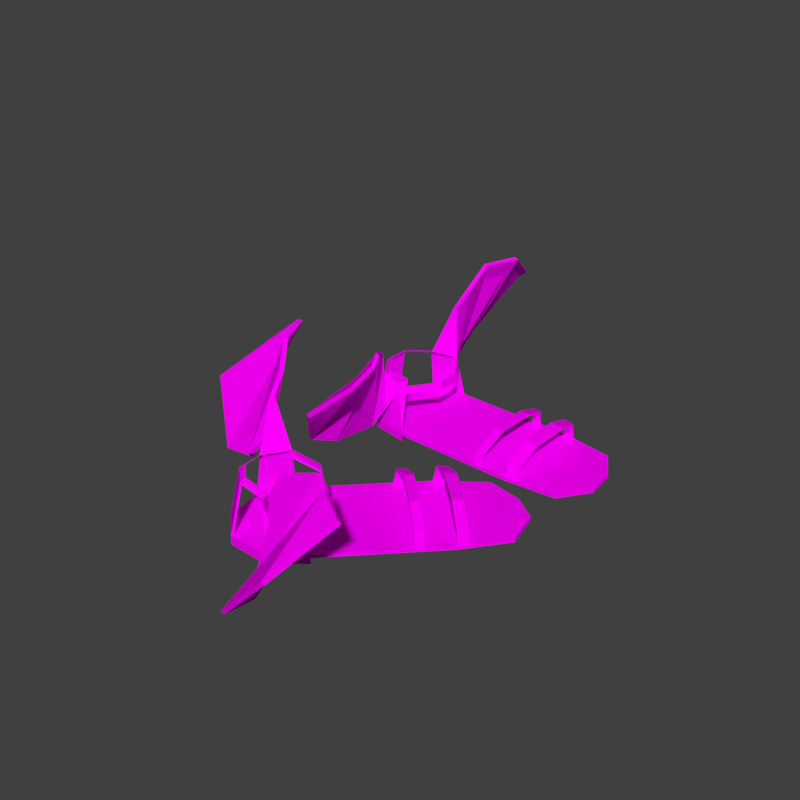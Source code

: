 # Source: Flying_Boots.blend  (saved by Blender 2.79.0; exported with 4.5.12 LTS)
import bpy
from mathutils import Matrix  # noqa: F401  (used for matrix-valued properties, if any)

bpy.ops.wm.read_factory_settings(use_empty=True)
scene = bpy.context.scene
scene.name = 'Scene'

# ---- collections
col_collection_1 = bpy.data.collections.new('Collection 1'); scene.collection.children.link(col_collection_1)

# ---- images (referenced by path relative to the original .blend; pixels are not part of the script)
import os
ASSET_DIR = os.environ.get("B2B_ASSET_DIR", "")  # directory of the original .blend (textures are referenced by path, not embedded)
HERE = os.path.dirname(os.path.abspath(__file__))  # packed textures are extracted next to this script under _unpacked/

def load_image(name, relpath, width, height, colorspace="sRGB"):
    """Load a texture the original file referenced (path relative to the .blend, or extracted next to this script)."""
    p = next((c for c in (os.path.join(HERE, relpath), os.path.join(ASSET_DIR, relpath)) if relpath and os.path.exists(c)), "")
    if p:
        img = bpy.data.images.load(p, check_existing=True)
        img.name = name
    else:  # same state as the original file: an image datablock whose file is absent (Cycles renders it pink)
        img = bpy.data.images.new(name, width, height)
        img.source = "FILE"
        img.filepath = "//" + (relpath or name)
    img.colorspace_settings.name = colorspace
    return img
img_colors_png = load_image('colors.png', 'colors.png', 1024, 1024, 'sRGB')

# ---- materials (node trees are filled in below, after node groups)
mat_material_002 = bpy.data.materials.new('Material.002')
mat_material_002.alpha_threshold = 0.0
mat_material_002.roughness = 0.5

# ---- material node trees
mat_material_002.use_nodes = True; mat_material_002.node_tree.nodes.clear()
_N = mat_material_002.node_tree.nodes; _L = mat_material_002.node_tree.links
n0 = _N.new('ShaderNodeOutputMaterial'); n0.name = 'Material Output'; n0.location = (300, 300)
n1 = _N.new('ShaderNodeBsdfDiffuse'); n1.name = 'Diffuse BSDF'; n1.location = (10, 300)
n2 = _N.new('ShaderNodeTexImage'); n2.name = 'Image Texture'; n2.location = (-161, 315)
n2.width = 140
n2.image = img_colors_png
_L.new(n1.outputs[0], n0.inputs[0])
_L.new(n2.outputs[0], n1.inputs[0])
n0.is_active_output = True

# ---- world
world_world = bpy.data.worlds.new('World'); scene.world = world_world
world_world.color = (0.05088, 0.05088, 0.05088)
world_world.use_sun_shadow = False
world_world.sun_shadow_jitter_overblur = 0.0
world_world.cycles.sampling_method = 'MANUAL'

# ---- meshes
me_plane = bpy.data.meshes.new('Plane')
me_plane.from_pydata([(-0.7815, -1.0, 0.0), (1.0, -1.0, -0.1367), (-0.8111, 1.0, 0.0), (1.0, 1.0, -0.1367), (-1.0, 0.3333, 0.0), (-1.0, -0.3333, 0.0), (1.182, -0.3333, -0.1367), (1.153, 0.3333, -0.1367), (-0.4615, -1.15, 0.0), (0.5652, -1.15, -0.08605), (0.5481, 1.15, -0.08605), (-0.4955, 1.15, 0.0), (0.6487, -0.3834, -0.08605), (-0.6086, -0.3834, 0.0), (0.6161, 0.3834, -0.08605), (-0.6248, 0.3834, 0.0), (-0.7815, -1.0, 0.06997), (1.0, -1.0, -0.06671), (-0.8111, 1.0, 0.06997), (1.0, 1.0, -0.06671), (-1.0, 0.3333, 0.06997), (-1.0, -0.3333, 0.06997), (1.182, -0.3333, -0.06671), (1.153, 0.3333, -0.06671), (-0.4615, -1.15, 0.06997), (0.5652, -1.15, -0.01608), (0.5481, 1.15, -0.01608), (-0.4955, 1.15, 0.06997), (0.6487, -0.3834, -0.01608), (-0.6086, -0.3834, 0.06997), (0.6161, 0.3834, -0.01608), (-0.6248, 0.3834, 0.06997), (-1.0, -0.3333, -0.1294), (-0.7815, -1.0, -0.1294), (-0.4955, 1.15, -0.1294), (-0.8111, 1.0, -0.1294), (-1.0, 0.3333, -0.1294), (-0.6086, -0.3834, -0.1294), (-0.6248, 0.3834, -0.1294), (-0.4615, -1.15, -0.1294), (-0.7936, 1.008, 0.0), (-0.7638, -1.008, 0.0), (-0.7936, 1.008, 0.06997), (-0.9783, -0.3361, 0.06997), (-0.9792, 0.3361, 0.06997), (-0.7638, -1.008, 0.06997), (-0.7936, 1.008, -0.1294), (-0.9783, -0.3361, -0.1294), (-0.9792, 0.3361, -0.1294), (-0.7638, -1.008, -0.1294), (-0.9129, 0.273, 1.125), (-0.9129, -0.273, 1.125), (-0.8951, -0.2753, 1.125), (-0.8958, 0.2753, 1.125), (-0.4488, -1.15, -0.001067), (-0.4826, 1.15, -0.001067), (-0.593, -0.3834, -0.001067), (-0.6095, 0.3834, -0.001067), (-0.4488, -1.15, 0.06891), (-0.4826, 1.15, 0.06891), (-0.593, -0.3834, 0.06891), (-0.6095, 0.3834, 0.06891), (-0.7978, -0.9505, 0.0), (1.013, -0.9505, -0.1367), (-0.4724, -1.093, 0.0), (0.5714, -1.093, -0.08605), (-0.7978, -0.9505, 0.06997), (1.013, -0.9505, -0.06671), (-0.4724, -1.093, 0.06997), (0.5714, -1.093, -0.01608), (-0.7978, -0.9505, -0.1294), (-0.4724, -1.093, -0.1294), (-0.7797, -0.9584, -0.1294), (-0.7797, -0.9584, 0.06997), (-0.4595, -1.093, 0.06891), (-0.4595, -1.093, -0.001067), (1.004, 0.9807, -0.1367), (-0.8165, 0.9807, 0.0), (-0.4993, 1.128, 0.0), (0.5501, 1.128, -0.08605), (1.004, 0.9807, -0.06671), (-0.8165, 0.9807, 0.06997), (-0.4993, 1.128, 0.06997), (0.5501, 1.128, -0.01608), (-0.8165, 0.9807, -0.1294), (-0.4993, 1.128, -0.1294), (-0.7989, 0.9889, -0.1294), (-0.7989, 0.9889, 0.06997), (-0.4863, 1.128, 0.06891), (-0.4863, 1.128, -0.001067), (-0.5627, -0.9603, 1.094), (-0.5225, 0.9264, 1.039), (-0.7621, 0.8123, 1.039), (-0.7638, -0.7942, 1.058), (-0.5039, -0.8775, 1.039), (-0.7428, -0.769, 1.039), (-0.5255, 0.9086, 1.039), (-0.7604, 0.7967, 1.039), (-0.8803, 0.2321, 1.194), (-0.8803, -0.2189, 1.194), (-0.8656, -0.2208, 1.194), (-0.8662, 0.234, 1.194), (-0.736, -0.6618, 1.123), (-0.5352, -0.756, 1.123), (-0.5603, 0.7571, 1.123), (-0.5578, 0.7718, 1.123), (-0.7558, 0.6776, 1.123), (-0.7544, 0.6647, 1.123), (-0.5425, -0.7182, 1.123), (-0.7398, -0.6286, 1.123), (-0.765, -0.8033, 0.9073), (-0.7482, -0.7971, 0.8957), (-0.4992, -0.9095, 0.8957), (-0.5609, -0.9728, 0.9115), (-0.7681, 0.8353, 0.845), (-0.7684, 0.8517, 0.845), (-0.5171, 0.9713, 0.845), (-0.5202, 0.9526, 0.845), (-0.4959, -0.9016, 1.039), (-0.5181, 0.9338, 1.039), (-0.4911, -0.9345, 0.8984), (-0.5127, 0.9791, 0.8487), (-0.3271, -0.2888, 0.8788), (-0.3341, 0.3319, 0.8619), (-0.332, -0.2821, 1.039), (-0.3392, 0.3132, 1.039), (-0.3192, -0.2967, 0.8818), (-0.3264, 0.3412, 0.8652), (-0.3242, -0.2898, 1.039), (-0.3316, 0.322, 1.039), (0.661, -1.117, -0.09722), (0.6478, 1.117, -0.09722), (0.7662, -0.3724, -0.09722), (0.7346, 0.3724, -0.09722), (0.661, -1.117, -0.02724), (0.6478, 1.117, -0.02724), (0.7662, -0.3724, -0.02724), (0.7346, 0.3724, -0.02724), (0.6689, -1.062, -0.02724), (0.6689, -1.062, -0.09722), (0.6503, 1.096, -0.02724), (0.6503, 1.096, -0.09722), (0.338, -1.15, -0.06701), (0.338, -1.15, 0.002961), (0.3172, 1.15, -0.06701), (0.3705, -0.3834, -0.06701), (0.3415, 0.3834, -0.06701), (0.3172, 1.15, 0.002961), (0.3705, -0.3834, 0.002961), (0.3415, 0.3834, 0.002961), (0.3404, -1.093, 0.002961), (0.3404, -1.093, -0.06701), (0.3179, 1.128, 0.002961), (0.3179, 1.128, -0.06701), (0.2404, 1.15, -0.06068), (0.2779, -0.3834, -0.06068), (0.2502, 0.3834, -0.06068), (0.2404, 1.15, 0.009297), (0.2779, -0.3834, 0.009297), (0.2502, 0.3834, 0.009297), (0.2636, -1.093, 0.009297), (0.2407, 1.128, 0.009297), (0.2624, -1.15, -0.06068), (0.2624, -1.15, 0.009297), (0.2636, -1.093, -0.06068), (0.2407, 1.128, -0.06068), (0.5692, -1.058, 0.2579), (0.5754, -1.005, 0.2376), (0.6729, -0.9796, 0.2159), (0.6651, -1.031, 0.2357), (0.2665, -1.049, 0.2816), (0.3421, -1.051, 0.2757), (0.3445, -0.9982, 0.2553), (0.2676, -0.9959, 0.2613), (0.5735, -0.4436, 0.5372), (0.5797, -0.4124, 0.4897), (0.6772, -0.4044, 0.4572), (0.6694, -0.4348, 0.5034), (0.2708, -0.4224, 0.5512), (0.3463, -0.4277, 0.5477), (0.3488, -0.3965, 0.5001), (0.2719, -0.3912, 0.5036), (0.5858, 0.4289, 0.5912), (0.592, 0.4307, 0.5343), (0.6895, 0.4205, 0.5024), (0.6817, 0.4188, 0.5577), (0.2831, 0.4543, 0.5919), (0.3587, 0.448, 0.5917), (0.3611, 0.4497, 0.5348), (0.2842, 0.456, 0.535), (0.5674, 1.004, 0.4097), (0.5736, 0.9686, 0.3652), (0.6711, 0.9402, 0.3475), (0.6633, 0.9746, 0.3908), (0.2594, 1.024, 0.3939), (0.335, 1.019, 0.3979), (0.3374, 0.9835, 0.3533), (0.2605, 0.9884, 0.3494), (-0.8912, -2.093, -0.04355), (-0.384, -2.093, 2.26), (-0.4166, -2.093, 2.301), (-0.8592, -2.093, -0.08651), (-0.7479, -1.38, 0.1223), (-0.7135, -1.38, 0.09371), (-0.5891, -1.38, 1.91), (-0.6255, -1.38, 1.923), (-0.6362, -1.166, 0.4936), (-0.7253, -1.166, 1.394), (-0.6724, -1.166, 0.4828), (-0.6891, -1.166, 1.399), (-0.3022, -3.096, 1.953), (-0.783, -3.096, 0.93), (-0.3253, -3.096, 2.024), (-0.8062, -3.096, 1.001), (-0.3825, -2.346, 2.129), (-1.052, -2.346, -0.1268), (-0.3544, -2.346, 2.07), (-1.08, -2.346, -0.06835), (-0.8026, 1.879, 0.4078), (-0.5278, 1.879, 2.957), (-0.4935, 1.879, 2.927), (-0.8372, 1.879, 0.4351), (-0.8062, 1.435, 0.7279), (-0.8415, 1.435, 0.7488), (-0.5815, 1.435, 2.469), (-0.5477, 1.435, 2.432), (-0.713, 1.253, 1.137), (-0.6239, 1.253, 2.038), (-0.6768, 1.253, 1.127), (-0.6601, 1.253, 2.043), (-0.5241, 3.493, 2.392), (-1.032, 3.493, 1.459), (-0.503, 3.493, 2.316), (-1.011, 3.493, 1.384), (-0.3695, 2.579, 2.955), (-1.008, 2.579, 0.2603), (-0.401, 2.579, 3.001), (-0.9763, 2.579, 0.2147), (-0.09003, -6.133, 3.623e-06), (1.098, -2.736, -0.1367), (-0.6923, -4.855, 3.623e-06), (0.5153, -1.402, -0.1367), (-0.6241, -5.66, 3.623e-06), (-0.4299, -6.105, 3.623e-06), (1.025, -1.945, -0.1367), (0.8118, -1.554, -0.1367), (0.1671, -5.623, 3.623e-06), (0.8517, -3.665, -0.08605), (0.1702, -2.164, -0.08605), (-0.5257, -4.154, 3.623e-06), (0.684, -2.994, -0.08605), (-0.1543, -5.392, 3.623e-06), (0.4389, -2.545, -0.08605), (-0.3885, -4.911, 3.623e-06), (-0.09003, -6.133, 0.06998), (1.098, -2.736, -0.06671), (-0.6923, -4.855, 0.06998), (0.5153, -1.402, -0.06671), (-0.6241, -5.66, 0.06998), (-0.4299, -6.105, 0.06998), (1.025, -1.945, -0.06671), (0.8118, -1.554, -0.06671), (0.1671, -5.623, 0.06998), (0.8517, -3.665, -0.01607), (0.1702, -2.164, -0.01607), (-0.5257, -4.154, 0.06998), (0.684, -2.994, -0.01607), (-0.1543, -5.392, 0.06998), (0.4389, -2.545, -0.01607), (-0.3885, -4.911, 0.06998), (-0.4299, -6.105, -0.1294), (-0.09003, -6.133, -0.1294), (-0.5257, -4.154, -0.1294), (-0.6923, -4.855, -0.1294), (-0.6241, -5.66, -0.1294), (-0.1543, -5.392, -0.1294), (-0.3885, -4.911, -0.1294), (0.1671, -5.623, -0.1294), (-0.683, -4.816, 3.623e-06), (-0.07575, -6.104, 3.623e-06), (-0.683, -4.816, 0.06998), (-0.4146, -6.065, 0.06998), (-0.611, -5.619, 0.06998), (-0.07575, -6.104, 0.06998), (-0.683, -4.816, -0.1294), (-0.4146, -6.065, -0.1294), (-0.611, -5.619, -0.1294), (-0.07575, -6.104, -0.1294), (-0.5484, -5.534, 1.125), (-0.3894, -5.898, 1.125), (-0.3768, -5.866, 1.125), (-0.5377, -5.5, 1.125), (0.1756, -5.598, -0.001063), (-0.517, -4.129, -0.001063), (-0.1439, -5.362, -0.001063), (-0.3783, -4.882, -0.001063), (0.1756, -5.598, 0.06891), (-0.517, -4.129, 0.06891), (-0.1439, -5.362, 0.06891), (-0.3783, -4.882, 0.06891), (-0.1153, -6.131, 3.623e-06), (1.092, -2.677, -0.1367), (0.1433, -5.605, 3.623e-06), (0.8392, -3.615, -0.08605), (-0.1153, -6.131, 0.06998), (1.092, -2.677, -0.06671), (0.1433, -5.605, 0.06998), (0.8392, -3.615, -0.01607), (-0.1153, -6.131, -0.1294), (0.1433, -5.605, -0.1294), (-0.1009, -6.101, -0.1294), (-0.1009, -6.101, 0.06998), (0.1519, -5.581, 0.06891), (0.1519, -5.581, -0.001063), (0.5239, -1.407, -0.1367), (-0.6903, -4.879, 3.623e-06), (-0.5217, -4.176, 3.623e-06), (0.178, -2.175, -0.08605), (0.5239, -1.407, -0.06671), (-0.6903, -4.879, 0.06998), (-0.5217, -4.176, 0.06998), (0.178, -2.175, -0.01607), (-0.6903, -4.879, -0.1294), (-0.5217, -4.176, -0.1294), (-0.681, -4.84, -0.1294), (-0.681, -4.84, 0.06998), (-0.513, -4.151, 0.06891), (-0.513, -4.151, -0.001063), (0.04429, -5.689, 1.094), (-0.4784, -4.354, 1.039), (-0.605, -4.887, 1.039), (-0.1381, -5.962, 1.058), (0.05942, -5.522, 1.039), (-0.1315, -5.905, 1.039), (-0.4752, -4.372, 1.039), (-0.5993, -4.894, 1.039), (-0.5148, -5.499, 1.194), (-0.3834, -5.8, 1.194), (-0.3731, -5.773, 1.194), (-0.5059, -5.471, 1.194), (-0.1582, -5.82, 1.123), (0.003141, -5.5, 1.123), (-0.4543, -4.539, 1.123), (-0.457, -4.525, 1.123), (-0.5615, -4.965, 1.123), (-0.5568, -4.971, 1.123), (-0.01271, -5.489, 1.123), (-0.1704, -5.805, 1.123), (-0.1363, -5.97, 0.9074), (-0.1269, -5.934, 0.8957), (0.07185, -5.534, 0.8957), (0.04919, -5.694, 0.9115), (-0.6157, -4.883, 0.845), (-0.6206, -4.873, 0.845), (-0.4879, -4.314, 0.845), (-0.4846, -4.332, 0.845), (0.07176, -5.522, 1.039), (-0.4777, -4.341, 1.039), (0.08454, -5.535, 0.8984), (-0.4873, -4.301, 0.8487), (0.005814, -4.792, 0.8788), (-0.1797, -4.391, 0.8619), (0.0006289, -4.797, 1.039), (-0.1776, -4.414, 1.039), (0.01337, -4.782, 0.8818), (-0.1772, -4.371, 0.8652), (0.008046, -4.787, 1.039), (-0.1751, -4.393, 1.039), (0.906, -3.46, -0.09721), (0.2463, -1.996, -0.09721), (0.7591, -2.763, -0.09721), (0.5211, -2.327, -0.09721), (0.906, -3.46, -0.02724), (0.2463, -1.996, -0.02724), (0.7591, -2.763, -0.02724), (0.5211, -2.327, -0.02724), (0.8951, -3.408, -0.02724), (0.8951, -3.408, -0.09721), (0.2543, -2.005, -0.02724), (0.2543, -2.005, -0.09721), (0.7002, -4.098, -0.06701), (0.7002, -4.098, 0.002965), (0.01626, -2.604, -0.06701), (0.4985, -3.525, -0.06701), (0.2558, -3.069, -0.06701), (0.01626, -2.604, 0.002965), (0.4985, -3.525, 0.002965), (0.2558, -3.069, 0.002965), (0.6852, -4.056, 0.002965), (0.6852, -4.056, -0.06701), (0.02319, -2.617, 0.002965), (0.02319, -2.617, -0.06701), (-0.03498, -2.75, -0.06067), (0.4368, -3.701, -0.06067), (0.1949, -3.243, -0.06067), (-0.03498, -2.75, 0.009301), (0.4368, -3.701, 0.009301), (0.1949, -3.243, 0.009301), (0.634, -4.202, 0.009301), (-0.02833, -2.765, 0.009301), (0.6498, -4.242, -0.06067), (0.6498, -4.242, 0.009301), (0.634, -4.202, -0.06067), (-0.02833, -2.765, -0.06067), (0.8276, -3.596, 0.258), (0.8162, -3.549, 0.2376), (0.8738, -3.346, 0.2159), (0.8836, -3.395, 0.2357), (0.623, -4.167, 0.2816), (0.6741, -4.024, 0.2757), (0.6602, -3.984, 0.2553), (0.6083, -4.129, 0.2613), (0.6514, -3.178, 0.5372), (0.6464, -3.145, 0.4897), (0.7091, -2.954, 0.4572), (0.7128, -2.989, 0.5034), (0.4434, -3.741, 0.5512), (0.4953, -3.6, 0.5477), (0.4878, -3.575, 0.5001), (0.435, -3.718, 0.5036), (0.4055, -2.573, 0.5912), (0.4091, -2.56, 0.5343), (0.4771, -2.381, 0.5024), (0.4724, -2.397, 0.5577), (0.1962, -3.133, 0.5919), (0.2485, -2.993, 0.5917), (0.2496, -2.987, 0.5348), (0.1965, -3.13, 0.535), (0.2257, -2.224, 0.4097), (0.2402, -2.236, 0.3652), (0.3134, -2.069, 0.3475), (0.2982, -2.061, 0.3908), (0.0145, -2.798, 0.3939), (0.06634, -2.658, 0.3979), (0.07827, -2.677, 0.3533), (0.02558, -2.82, 0.3494), (0.1554, -7.071, -0.04354), (0.4936, -6.104, 2.26), (0.4718, -6.166, 2.301), (0.1767, -7.01, -0.08651), (0.043, -6.322, 0.1224), (0.06596, -6.256, 0.09371), (0.1489, -6.019, 1.91), (0.1246, -6.088, 1.923), (0.05538, -5.967, 0.4936), (-0.004032, -6.136, 1.394), (0.03124, -6.036, 0.4828), (0.02011, -6.067, 1.399), (0.8401, -6.616, 1.953), (0.5195, -7.533, 0.93), (0.8247, -6.66, 2.024), (0.504, -7.577, 1.001), (0.5681, -6.269, 2.129), (0.1217, -7.546, -0.1267), (0.5869, -6.216, 2.07), (0.1029, -7.6, -0.06834), (-0.9428, -4.253, 0.4078), (-0.7595, -3.729, 2.957), (-0.7367, -3.664, 2.927), (-0.9658, -4.319, 0.4351), (-0.8159, -4.556, 0.7279), (-0.8394, -4.623, 0.7488), (-0.6661, -4.127, 2.469), (-0.6435, -4.063, 2.432), (-0.7006, -4.5, 1.137), (-0.6412, -4.33, 2.038), (-0.6765, -4.431, 1.127), (-0.6654, -4.399, 2.043), (-1.227, -2.646, 2.392), (-1.566, -3.615, 1.459), (-1.213, -2.606, 2.316), (-1.552, -3.575, 1.384), (-0.8577, -2.961, 2.955), (-1.283, -4.178, 0.2603), (-0.8787, -3.021, 3.001), (-1.262, -4.118, 0.2147)], [], [(141, 131, 3, 76), (139, 132, 6, 63), (132, 133, 7, 6), (78, 15, 38, 85), (145, 146, 14, 12), (77, 2, 35, 84), (151, 145, 12, 65), (41, 0, 33, 49), (153, 144, 10, 79), (140, 80, 19, 135), (138, 67, 22, 136), (136, 22, 23, 137), (43, 29, 31, 44), (148, 28, 30, 149), (73, 68, 29, 43), (150, 69, 28, 148), (115, 114, 97, 92), (152, 83, 26, 147), (62, 0, 16, 66), (6, 7, 23, 22), (77, 4, 20, 81), (142, 9, 25, 143), (130, 1, 17, 134), (4, 5, 21, 20), (131, 10, 26, 135), (76, 3, 19, 80), (63, 6, 22, 67), (55, 11, 27, 59), (40, 2, 18, 42), (41, 8, 24, 45), (47, 48, 38, 37), (72, 47, 37, 71), (86, 46, 34, 85), (62, 5, 32, 70), (64, 8, 39, 71), (15, 13, 37, 38), (5, 4, 36, 32), (40, 11, 34, 46), (2, 40, 46, 35), (84, 35, 46, 86), (70, 32, 47, 72), (32, 36, 48, 47), (0, 41, 45, 16), (11, 40, 42, 27), (81, 87, 42, 18), (66, 73, 43, 21), (21, 43, 52, 51), (8, 41, 49, 39), (52, 95, 109, 100), (43, 44, 53, 52), (44, 20, 50, 53), (20, 21, 51, 50), (154, 55, 59, 157), (8, 54, 58, 24), (82, 88, 59, 27), (68, 74, 60, 29), (29, 60, 61, 31), (78, 11, 55, 89), (64, 13, 56, 75), (13, 15, 57, 56), (8, 64, 75, 54), (24, 58, 74, 68), (16, 45, 73, 66), (33, 70, 72, 49), (13, 64, 71, 37), (0, 62, 70, 33), (49, 72, 71, 39), (1, 63, 67, 17), (5, 62, 66, 21), (143, 25, 69, 150), (111, 110, 93, 95), (134, 17, 67, 138), (142, 151, 65, 9), (130, 139, 63, 1), (15, 78, 89, 57), (31, 61, 88, 82), (20, 44, 87, 81), (36, 84, 86, 48), (48, 86, 85, 38), (7, 76, 80, 23), (2, 77, 81, 18), (149, 30, 83, 152), (44, 31, 82, 87), (137, 23, 80, 140), (146, 153, 79, 14), (4, 77, 84, 36), (11, 78, 85, 34), (133, 141, 76, 7), (50, 51, 99, 98), (52, 53, 101, 100), (117, 116, 91, 96), (114, 117, 96, 97), (113, 112, 94, 90), (112, 111, 95, 94), (198, 201, 215, 217), (116, 115, 92, 91), (96, 91, 105, 104), (93, 51, 99, 102), (99, 100, 101, 98), (107, 104, 105, 106), (102, 103, 108, 109), (107, 106, 98, 101), (109, 102, 99, 100), (91, 92, 106, 105), (92, 50, 98, 106), (94, 95, 109, 108), (53, 97, 107, 101), (93, 90, 103, 102), (97, 96, 104, 107), (90, 94, 108, 103), (45, 24, 113, 110), (68, 73, 111, 112), (24, 68, 112, 113), (73, 45, 110, 111), (27, 42, 115, 116), (87, 82, 117, 114), (82, 27, 116, 117), (42, 87, 114, 115), (124, 94, 118, 128), (126, 128, 118, 120), (117, 96, 119, 121), (123, 117, 121, 127), (94, 112, 120, 118), (112, 122, 126, 120), (122, 123, 127, 126), (121, 119, 129, 127), (127, 129, 128, 126), (96, 125, 129, 119), (125, 124, 128, 129), (14, 79, 141, 133), (30, 137, 140, 83), (9, 65, 139, 130), (143, 150, 172, 171), (3, 131, 135, 19), (9, 130, 134, 25), (28, 136, 137, 30), (69, 138, 136, 28), (83, 140, 135, 26), (12, 14, 133, 132), (65, 12, 132, 139), (79, 10, 131, 141), (156, 165, 153, 146), (159, 149, 152, 161), (162, 164, 151, 142), (150, 160, 173, 172), (10, 144, 147, 26), (162, 142, 143, 163), (161, 152, 147, 157), (160, 150, 148, 158), (158, 148, 149, 159), (165, 154, 144, 153), (164, 155, 145, 151), (155, 156, 146, 145), (56, 57, 156, 155), (75, 56, 155, 164), (89, 55, 154, 165), (60, 158, 159, 61), (74, 160, 158, 60), (88, 161, 157, 59), (54, 162, 163, 58), (58, 163, 160, 74), (54, 75, 164, 162), (61, 159, 161, 88), (57, 89, 165, 156), (144, 154, 157, 147), (166, 169, 177, 174), (170, 171, 179, 178), (69, 25, 166, 167), (25, 134, 169, 166), (134, 138, 168, 169), (138, 69, 167, 168), (163, 143, 171, 170), (160, 163, 170, 173), (178, 179, 187, 186), (180, 181, 189, 188), (167, 166, 174, 175), (173, 170, 178, 181), (171, 172, 180, 179), (169, 168, 176, 177), (168, 167, 175, 176), (172, 173, 181, 180), (185, 184, 192, 193), (187, 188, 196, 195), (174, 177, 185, 182), (175, 174, 182, 183), (181, 178, 186, 189), (179, 180, 188, 187), (177, 176, 184, 185), (176, 175, 183, 184), (197, 194, 157, 161), (191, 190, 26, 83), (184, 183, 191, 192), (188, 189, 197, 196), (186, 187, 195, 194), (182, 185, 193, 190), (183, 182, 190, 191), (189, 186, 194, 197), (206, 209, 204, 203), (203, 204, 199, 201), (195, 196, 152, 147), (193, 192, 140, 135), (192, 191, 83, 140), (196, 197, 161, 152), (194, 195, 147, 157), (190, 193, 135, 26), (209, 207, 205, 204), (202, 203, 201, 198), (198, 200, 205, 202), (199, 200, 214, 216), (217, 214, 200, 198), (204, 205, 200, 199), (110, 113, 206, 208), (113, 90, 209, 206), (90, 93, 207, 209), (208, 206, 203, 202), (215, 216, 210, 211), (216, 214, 212, 210), (202, 205, 207, 208), (217, 215, 211, 213), (93, 110, 113, 90), (208, 207, 93, 110), (211, 210, 212, 213), (201, 199, 216, 215), (213, 212, 214, 217), (218, 221, 235, 237), (226, 229, 224, 223), (223, 224, 219, 221), (229, 227, 225, 224), (222, 223, 221, 218), (218, 220, 225, 222), (219, 220, 234, 236), (237, 234, 220, 218), (224, 225, 220, 219), (116, 115, 226, 228), (115, 92, 229, 226), (92, 91, 227, 229), (228, 226, 223, 222), (235, 236, 230, 231), (236, 234, 232, 230), (222, 225, 227, 228), (237, 235, 231, 233), (228, 227, 91, 116), (231, 230, 232, 233), (221, 219, 236, 235), (233, 232, 234, 237), (379, 369, 241, 314), (377, 370, 244, 301), (370, 371, 245, 244), (316, 253, 276, 323), (383, 384, 252, 250), (315, 240, 273, 322), (389, 383, 250, 303), (279, 238, 271, 287), (391, 382, 248, 317), (378, 318, 257, 373), (376, 305, 260, 374), (374, 260, 261, 375), (281, 267, 269, 282), (386, 266, 268, 387), (311, 306, 267, 281), (388, 307, 266, 386), (353, 352, 335, 330), (390, 321, 264, 385), (300, 238, 254, 304), (244, 245, 261, 260), (315, 242, 258, 319), (380, 247, 263, 381), (368, 239, 255, 372), (242, 243, 259, 258), (369, 248, 264, 373), (314, 241, 257, 318), (301, 244, 260, 305), (293, 249, 265, 297), (278, 240, 256, 280), (279, 246, 262, 283), (285, 286, 276, 275), (310, 285, 275, 309), (324, 284, 272, 323), (300, 243, 270, 308), (302, 246, 277, 309), (253, 251, 275, 276), (243, 242, 274, 270), (278, 249, 272, 284), (240, 278, 284, 273), (322, 273, 284, 324), (308, 270, 285, 310), (270, 274, 286, 285), (238, 279, 283, 254), (249, 278, 280, 265), (319, 325, 280, 256), (304, 311, 281, 259), (259, 281, 290, 289), (246, 279, 287, 277), (290, 333, 347, 338), (281, 282, 291, 290), (282, 258, 288, 291), (258, 259, 289, 288), (392, 293, 297, 395), (246, 292, 296, 262), (320, 326, 297, 265), (306, 312, 298, 267), (267, 298, 299, 269), (316, 249, 293, 327), (302, 251, 294, 313), (251, 253, 295, 294), (246, 302, 313, 292), (262, 296, 312, 306), (254, 283, 311, 304), (271, 308, 310, 287), (251, 302, 309, 275), (238, 300, 308, 271), (287, 310, 309, 277), (239, 301, 305, 255), (243, 300, 304, 259), (381, 263, 307, 388), (349, 348, 331, 333), (372, 255, 305, 376), (380, 389, 303, 247), (368, 377, 301, 239), (253, 316, 327, 295), (269, 299, 326, 320), (258, 282, 325, 319), (274, 322, 324, 286), (286, 324, 323, 276), (245, 314, 318, 261), (240, 315, 319, 256), (387, 268, 321, 390), (282, 269, 320, 325), (375, 261, 318, 378), (384, 391, 317, 252), (242, 315, 322, 274), (249, 316, 323, 272), (371, 379, 314, 245), (288, 289, 337, 336), (290, 291, 339, 338), (355, 354, 329, 334), (352, 355, 334, 335), (351, 350, 332, 328), (350, 349, 333, 332), (436, 439, 453, 455), (354, 353, 330, 329), (334, 329, 343, 342), (331, 289, 337, 340), (337, 338, 339, 336), (345, 342, 343, 344), (340, 341, 346, 347), (345, 344, 336, 339), (347, 340, 337, 338), (329, 330, 344, 343), (330, 288, 336, 344), (332, 333, 347, 346), (291, 335, 345, 339), (331, 328, 341, 340), (335, 334, 342, 345), (328, 332, 346, 341), (283, 262, 351, 348), (306, 311, 349, 350), (262, 306, 350, 351), (311, 283, 348, 349), (265, 280, 353, 354), (325, 320, 355, 352), (320, 265, 354, 355), (280, 325, 352, 353), (362, 332, 356, 366), (364, 366, 356, 358), (355, 334, 357, 359), (361, 355, 359, 365), (332, 350, 358, 356), (350, 360, 364, 358), (360, 361, 365, 364), (359, 357, 367, 365), (365, 367, 366, 364), (334, 363, 367, 357), (363, 362, 366, 367), (252, 317, 379, 371), (268, 375, 378, 321), (247, 303, 377, 368), (381, 388, 410, 409), (241, 369, 373, 257), (247, 368, 372, 263), (266, 374, 375, 268), (307, 376, 374, 266), (321, 378, 373, 264), (250, 252, 371, 370), (303, 250, 370, 377), (317, 248, 369, 379), (394, 403, 391, 384), (397, 387, 390, 399), (400, 402, 389, 380), (388, 398, 411, 410), (248, 382, 385, 264), (400, 380, 381, 401), (399, 390, 385, 395), (398, 388, 386, 396), (396, 386, 387, 397), (403, 392, 382, 391), (402, 393, 383, 389), (393, 394, 384, 383), (294, 295, 394, 393), (313, 294, 393, 402), (327, 293, 392, 403), (298, 396, 397, 299), (312, 398, 396, 298), (326, 399, 395, 297), (292, 400, 401, 296), (296, 401, 398, 312), (292, 313, 402, 400), (299, 397, 399, 326), (295, 327, 403, 394), (382, 392, 395, 385), (404, 407, 415, 412), (408, 409, 417, 416), (307, 263, 404, 405), (263, 372, 407, 404), (372, 376, 406, 407), (376, 307, 405, 406), (401, 381, 409, 408), (398, 401, 408, 411), (416, 417, 425, 424), (418, 419, 427, 426), (405, 404, 412, 413), (411, 408, 416, 419), (409, 410, 418, 417), (407, 406, 414, 415), (406, 405, 413, 414), (410, 411, 419, 418), (423, 422, 430, 431), (425, 426, 434, 433), (412, 415, 423, 420), (413, 412, 420, 421), (419, 416, 424, 427), (417, 418, 426, 425), (415, 414, 422, 423), (414, 413, 421, 422), (435, 432, 395, 399), (429, 428, 264, 321), (422, 421, 429, 430), (426, 427, 435, 434), (424, 425, 433, 432), (420, 423, 431, 428), (421, 420, 428, 429), (427, 424, 432, 435), (444, 447, 442, 441), (441, 442, 437, 439), (433, 434, 390, 385), (431, 430, 378, 373), (430, 429, 321, 378), (434, 435, 399, 390), (432, 433, 385, 395), (428, 431, 373, 264), (447, 445, 443, 442), (440, 441, 439, 436), (436, 438, 443, 440), (437, 438, 452, 454), (455, 452, 438, 436), (442, 443, 438, 437), (348, 351, 444, 446), (351, 328, 447, 444), (328, 331, 445, 447), (446, 444, 441, 440), (453, 454, 448, 449), (454, 452, 450, 448), (440, 443, 445, 446), (455, 453, 449, 451), (331, 348, 351, 328), (446, 445, 331, 348), (449, 448, 450, 451), (439, 437, 454, 453), (451, 450, 452, 455), (456, 459, 473, 475), (464, 467, 462, 461), (461, 462, 457, 459), (467, 465, 463, 462), (460, 461, 459, 456), (456, 458, 463, 460), (457, 458, 472, 474), (475, 472, 458, 456), (462, 463, 458, 457), (354, 353, 464, 466), (353, 330, 467, 464), (330, 329, 465, 467), (466, 464, 461, 460), (473, 474, 468, 469), (474, 472, 470, 468), (460, 463, 465, 466), (475, 473, 469, 471), (466, 465, 329, 354), (469, 468, 470, 471), (459, 457, 474, 473), (471, 470, 472, 475)])
_uv = me_plane.uv_layers.new(name='UVMap')
_uv.uv.foreach_set('vector', [0.8283, 0.8396, 0.8284, 0.8396, 0.8275, 0.8397, 0.8275, 0.8398, 0.8223, 0.8391, 0.8243, 0.8391, 0.8244, 0.8396, 0.8231, 0.8394, 0.8243, 0.8391, 0.8264, 0.8393, 0.8261, 0.8397, 0.8244, 0.8396, 0.8279, 0.8392, 0.8263, 0.8392, 0.8262, 0.8394, 0.8276, 0.8394, 0.824, 0.8393, 0.8267, 0.8396, 0.8265, 0.8397, 0.8241, 0.8395, 0.8272, 0.8395, 0.8272, 0.8395, 0.8272, 0.8394, 0.8272, 0.8394, 0.8208, 0.8388, 0.824, 0.8393, 0.8241, 0.8395, 0.8218, 0.8391, 0.8238, 0.8393, 0.8238, 0.8393, 0.8238, 0.8391, 0.8238, 0.8391, 0.8301, 0.8395, 0.8304, 0.8395, 0.8289, 0.8396, 0.829, 0.8397, 0.8283, 0.8398, 0.8275, 0.8395, 0.8275, 0.8396, 0.8284, 0.8398, 0.8223, 0.8394, 0.8231, 0.8392, 0.8245, 0.8393, 0.8243, 0.8396, 0.8243, 0.8396, 0.8245, 0.8393, 0.8261, 0.8394, 0.8263, 0.8398, 0.8251, 0.8398, 0.8248, 0.8395, 0.826, 0.8396, 0.8256, 0.8398, 0.8242, 0.8394, 0.8242, 0.8393, 0.8264, 0.8395, 0.8265, 0.8396, 0.8238, 0.8395, 0.8235, 0.8396, 0.8248, 0.8395, 0.8251, 0.8398, 0.8212, 0.8395, 0.822, 0.8393, 0.8242, 0.8393, 0.8242, 0.8394, 0.8269, 0.8398, 0.8269, 0.8398, 0.8268, 0.8397, 0.8268, 0.8399, 0.8296, 0.8401, 0.8288, 0.8397, 0.8289, 0.8398, 0.83, 0.84, 0.8238, 0.8392, 0.8238, 0.8393, 0.8238, 0.8394, 0.8238, 0.8394, 0.8244, 0.8396, 0.8261, 0.8397, 0.8261, 0.8394, 0.8245, 0.8393, 0.8272, 0.8395, 0.8257, 0.8394, 0.8256, 0.8396, 0.8272, 0.8397, 0.8203, 0.839, 0.8218, 0.8392, 0.8219, 0.8393, 0.8206, 0.8393, 0.8222, 0.8392, 0.8231, 0.8393, 0.8231, 0.8393, 0.8221, 0.8393, 0.8257, 0.8394, 0.8251, 0.8394, 0.8252, 0.8396, 0.8256, 0.8396, 0.8284, 0.8396, 0.8289, 0.8396, 0.8289, 0.8398, 0.8284, 0.8398, 0.8275, 0.8398, 0.8275, 0.8397, 0.8275, 0.8396, 0.8275, 0.8395, 0.8231, 0.8394, 0.8244, 0.8396, 0.8245, 0.8393, 0.8231, 0.8392, 0.8277, 0.8393, 0.8277, 0.8393, 0.8275, 0.8397, 0.8275, 0.8397, 0.8272, 0.8395, 0.8272, 0.8395, 0.8272, 0.8397, 0.8272, 0.8397, 0.8238, 0.8393, 0.8234, 0.839, 0.8235, 0.8393, 0.8237, 0.8394, 0.825, 0.839, 0.826, 0.8391, 0.8262, 0.8394, 0.8247, 0.8392, 0.8239, 0.839, 0.825, 0.839, 0.8247, 0.8392, 0.8234, 0.839, 0.8272, 0.8393, 0.8272, 0.8394, 0.8276, 0.8394, 0.8276, 0.8394, 0.8238, 0.8392, 0.8251, 0.8394, 0.825, 0.8393, 0.8239, 0.8392, 0.8233, 0.8387, 0.8234, 0.839, 0.8234, 0.839, 0.8234, 0.839, 0.8263, 0.8392, 0.8247, 0.8391, 0.8247, 0.8392, 0.8262, 0.8394, 0.8251, 0.8394, 0.8257, 0.8394, 0.8258, 0.8394, 0.825, 0.8393, 0.8272, 0.8395, 0.8277, 0.8393, 0.8276, 0.8394, 0.8272, 0.8394, 0.8272, 0.8395, 0.8272, 0.8395, 0.8272, 0.8394, 0.8272, 0.8394, 0.8272, 0.8394, 0.8272, 0.8394, 0.8272, 0.8394, 0.8272, 0.8393, 0.8239, 0.8392, 0.825, 0.8393, 0.825, 0.839, 0.8239, 0.839, 0.825, 0.8393, 0.8258, 0.8394, 0.826, 0.8391, 0.825, 0.839, 0.8238, 0.8393, 0.8238, 0.8393, 0.8237, 0.8394, 0.8238, 0.8394, 0.8277, 0.8393, 0.8272, 0.8395, 0.8272, 0.8397, 0.8275, 0.8397, 0.8272, 0.8397, 0.8272, 0.8398, 0.8272, 0.8397, 0.8272, 0.8397, 0.8238, 0.8394, 0.8238, 0.8395, 0.8251, 0.8398, 0.8252, 0.8396, 0.8252, 0.8396, 0.8251, 0.8398, 0.8253, 0.8397, 0.8253, 0.8397, 0.8234, 0.839, 0.8238, 0.8393, 0.8238, 0.8391, 0.8234, 0.839, 0.8253, 0.8397, 0.8242, 0.8396, 0.8244, 0.8396, 0.8254, 0.8398, 0.8251, 0.8398, 0.8256, 0.8398, 0.8255, 0.8397, 0.8253, 0.8397, 0.8256, 0.8398, 0.8256, 0.8396, 0.8255, 0.8397, 0.8255, 0.8397, 0.8256, 0.8396, 0.8252, 0.8396, 0.8253, 0.8397, 0.8255, 0.8397, 0.8328, 0.8402, 0.8277, 0.8393, 0.8275, 0.8397, 0.8309, 0.8404, 0.8234, 0.839, 0.8234, 0.8389, 0.8235, 0.8393, 0.8235, 0.8393, 0.8274, 0.8399, 0.8275, 0.8402, 0.8275, 0.8397, 0.8275, 0.8397, 0.8235, 0.8396, 0.8234, 0.8399, 0.8247, 0.8399, 0.8248, 0.8395, 0.8248, 0.8395, 0.8247, 0.8399, 0.8261, 0.84, 0.826, 0.8396, 0.8279, 0.8392, 0.8277, 0.8393, 0.8277, 0.8393, 0.8281, 0.8387, 0.8233, 0.8387, 0.8247, 0.8391, 0.8246, 0.8387, 0.8231, 0.8383, 0.8247, 0.8391, 0.8263, 0.8392, 0.8264, 0.8388, 0.8246, 0.8387, 0.8234, 0.839, 0.8233, 0.8387, 0.8231, 0.8383, 0.8234, 0.8389, 0.8235, 0.8393, 0.8235, 0.8393, 0.8234, 0.8399, 0.8235, 0.8396, 0.8238, 0.8394, 0.8237, 0.8394, 0.8238, 0.8395, 0.8238, 0.8394, 0.8238, 0.8391, 0.8239, 0.8392, 0.8239, 0.839, 0.8238, 0.8391, 0.8247, 0.8391, 0.8233, 0.8387, 0.8234, 0.839, 0.8247, 0.8392, 0.8238, 0.8393, 0.8238, 0.8392, 0.8239, 0.8392, 0.8238, 0.8391, 0.8238, 0.8391, 0.8239, 0.839, 0.8234, 0.839, 0.8234, 0.839, 0.8231, 0.8393, 0.8231, 0.8394, 0.8231, 0.8392, 0.8231, 0.8393, 0.8251, 0.8394, 0.8238, 0.8392, 0.8238, 0.8394, 0.8252, 0.8396, 0.8206, 0.8393, 0.8219, 0.8393, 0.822, 0.8393, 0.8212, 0.8395, 0.8242, 0.8396, 0.8242, 0.8396, 0.8242, 0.8396, 0.8242, 0.8396, 0.8221, 0.8393, 0.8231, 0.8393, 0.8231, 0.8392, 0.8223, 0.8394, 0.8203, 0.839, 0.8208, 0.8388, 0.8218, 0.8391, 0.8218, 0.8392, 0.8222, 0.8392, 0.8223, 0.8391, 0.8231, 0.8394, 0.8231, 0.8393, 0.8263, 0.8392, 0.8279, 0.8392, 0.8281, 0.8387, 0.8264, 0.8388, 0.826, 0.8396, 0.8261, 0.84, 0.8275, 0.8402, 0.8274, 0.8399, 0.8256, 0.8396, 0.8256, 0.8398, 0.8272, 0.8398, 0.8272, 0.8397, 0.8258, 0.8394, 0.8272, 0.8394, 0.8272, 0.8393, 0.826, 0.8391, 0.826, 0.8391, 0.8272, 0.8393, 0.8276, 0.8394, 0.8262, 0.8394, 0.8261, 0.8397, 0.8275, 0.8398, 0.8275, 0.8395, 0.8261, 0.8394, 0.8272, 0.8395, 0.8272, 0.8395, 0.8272, 0.8397, 0.8272, 0.8397, 0.8265, 0.8396, 0.8264, 0.8395, 0.8288, 0.8397, 0.8296, 0.8401, 0.8256, 0.8398, 0.826, 0.8396, 0.8274, 0.8399, 0.8272, 0.8398, 0.8263, 0.8398, 0.8261, 0.8394, 0.8275, 0.8395, 0.8283, 0.8398, 0.8267, 0.8396, 0.8301, 0.8395, 0.829, 0.8397, 0.8265, 0.8397, 0.8257, 0.8394, 0.8272, 0.8395, 0.8272, 0.8394, 0.8258, 0.8394, 0.8277, 0.8393, 0.8279, 0.8392, 0.8276, 0.8394, 0.8276, 0.8394, 0.8264, 0.8393, 0.8283, 0.8396, 0.8275, 0.8398, 0.8261, 0.8397, 0.8255, 0.8397, 0.8253, 0.8397, 0.8254, 0.8397, 0.8254, 0.8397, 0.8253, 0.8397, 0.8255, 0.8397, 0.8254, 0.8398, 0.8254, 0.8398, 0.8269, 0.8398, 0.8269, 0.8398, 0.8268, 0.8398, 0.8268, 0.8398, 0.8269, 0.8398, 0.8269, 0.8398, 0.8268, 0.8398, 0.8268, 0.8397, 0.8242, 0.8395, 0.8241, 0.8396, 0.8242, 0.8396, 0.8242, 0.8396, 0.8241, 0.8396, 0.8242, 0.8396, 0.8242, 0.8396, 0.8242, 0.8396, 0.505, 0.8491, 0.5446, 0.8491, 0.5446, 0.8888, 0.505, 0.8888, 0.8269, 0.8398, 0.8269, 0.8398, 0.8268, 0.8399, 0.8268, 0.8398, 0.8268, 0.8398, 0.8268, 0.8398, 0.8267, 0.8398, 0.8267, 0.8398, 0.8242, 0.8396, 0.8253, 0.8397, 0.8254, 0.8397, 0.8244, 0.8396, 0.8254, 0.8397, 0.8254, 0.8398, 0.8254, 0.8398, 0.8254, 0.8397, 0.8265, 0.8398, 0.8267, 0.8398, 0.8267, 0.8398, 0.8266, 0.8398, 0.8244, 0.8396, 0.8242, 0.8396, 0.8242, 0.8396, 0.8244, 0.8396, 0.8265, 0.8398, 0.8266, 0.8398, 0.8254, 0.8397, 0.8254, 0.8398, 0.8244, 0.8396, 0.8244, 0.8396, 0.8254, 0.8397, 0.8254, 0.8398, 0.8268, 0.8398, 0.8268, 0.8399, 0.8266, 0.8398, 0.8267, 0.8398, 0.8268, 0.8399, 0.8255, 0.8397, 0.8254, 0.8397, 0.8266, 0.8398, 0.8242, 0.8396, 0.8242, 0.8396, 0.8244, 0.8396, 0.8242, 0.8396, 0.8255, 0.8397, 0.8268, 0.8397, 0.8265, 0.8398, 0.8254, 0.8398, 0.8242, 0.8396, 0.8242, 0.8396, 0.8242, 0.8396, 0.8244, 0.8396, 0.8268, 0.8397, 0.8268, 0.8398, 0.8267, 0.8398, 0.8265, 0.8398, 0.8242, 0.8396, 0.8242, 0.8396, 0.8242, 0.8396, 0.8242, 0.8396, 0.8237, 0.8394, 0.8235, 0.8393, 0.8242, 0.8395, 0.8242, 0.8396, 0.8235, 0.8396, 0.8238, 0.8395, 0.8242, 0.8396, 0.8241, 0.8396, 0.8235, 0.8393, 0.8235, 0.8396, 0.8241, 0.8396, 0.8242, 0.8395, 0.8238, 0.8395, 0.8237, 0.8394, 0.8242, 0.8396, 0.8242, 0.8396, 0.8275, 0.8397, 0.8272, 0.8397, 0.8269, 0.8398, 0.8269, 0.8398, 0.8272, 0.8398, 0.8274, 0.8399, 0.8269, 0.8398, 0.8269, 0.8398, 0.8274, 0.8399, 0.8275, 0.8397, 0.8269, 0.8398, 0.8269, 0.8398, 0.8272, 0.8397, 0.8272, 0.8398, 0.8269, 0.8398, 0.8269, 0.8398, 0.8196, 0.8408, 0.8184, 0.8408, 0.8184, 0.8407, 0.8196, 0.8408, 0.8196, 0.8404, 0.8196, 0.8408, 0.8184, 0.8407, 0.8183, 0.8405, 0.8222, 0.8405, 0.8221, 0.8409, 0.8221, 0.8408, 0.8222, 0.8405, 0.8209, 0.8404, 0.8222, 0.8405, 0.8222, 0.8405, 0.8209, 0.8404, 0.8184, 0.8408, 0.8183, 0.8405, 0.8183, 0.8405, 0.8184, 0.8407, 0.8183, 0.8405, 0.8196, 0.8404, 0.8196, 0.8404, 0.8183, 0.8405, 0.8196, 0.8404, 0.8209, 0.8404, 0.8209, 0.8404, 0.8196, 0.8404, 0.8222, 0.8405, 0.8221, 0.8408, 0.8209, 0.8408, 0.8209, 0.8404, 0.8209, 0.8404, 0.8209, 0.8408, 0.8196, 0.8408, 0.8196, 0.8404, 0.8221, 0.8409, 0.8208, 0.8408, 0.8209, 0.8408, 0.8221, 0.8408, 0.8208, 0.8408, 0.8196, 0.8408, 0.8196, 0.8408, 0.8209, 0.8408, 0.8265, 0.8397, 0.829, 0.8397, 0.8283, 0.8396, 0.8264, 0.8393, 0.8264, 0.8395, 0.8263, 0.8398, 0.8283, 0.8398, 0.8288, 0.8397, 0.8218, 0.8392, 0.8218, 0.8391, 0.8223, 0.8391, 0.8222, 0.8392, 0.8206, 0.8393, 0.8212, 0.8395, 0.8211, 0.8395, 0.8211, 0.8395, 0.8275, 0.8397, 0.8284, 0.8396, 0.8284, 0.8398, 0.8275, 0.8396, 0.8218, 0.8392, 0.8222, 0.8392, 0.8221, 0.8393, 0.8219, 0.8393, 0.8242, 0.8393, 0.8243, 0.8396, 0.8263, 0.8398, 0.8264, 0.8395, 0.822, 0.8393, 0.8223, 0.8394, 0.8243, 0.8396, 0.8242, 0.8393, 0.8183, 0.8409, 0.8185, 0.8409, 0.8185, 0.8409, 0.8183, 0.8409, 0.8241, 0.8395, 0.8265, 0.8397, 0.8264, 0.8393, 0.8243, 0.8391, 0.8218, 0.8391, 0.8241, 0.8395, 0.8243, 0.8391, 0.8223, 0.8391, 0.829, 0.8397, 0.8289, 0.8396, 0.8284, 0.8396, 0.8283, 0.8396, 0.8268, 0.8401, 0.8309, 0.8397, 0.8301, 0.8395, 0.8267, 0.8396, 0.8266, 0.8391, 0.8265, 0.8396, 0.8296, 0.8401, 0.8297, 0.8402, 0.8183, 0.8389, 0.8203, 0.8387, 0.8208, 0.8388, 0.8203, 0.839, 0.8212, 0.8395, 0.8212, 0.8394, 0.8211, 0.8395, 0.8211, 0.8395, 0.8289, 0.8396, 0.8304, 0.8395, 0.83, 0.84, 0.8289, 0.8398, 0.8183, 0.8389, 0.8203, 0.839, 0.8206, 0.8393, 0.8201, 0.8394, 0.8185, 0.8409, 0.8187, 0.8409, 0.8187, 0.8409, 0.8185, 0.8409, 0.8212, 0.8394, 0.8212, 0.8395, 0.8242, 0.8394, 0.8242, 0.839, 0.8242, 0.839, 0.8242, 0.8394, 0.8265, 0.8396, 0.8266, 0.8391, 0.8309, 0.8397, 0.8328, 0.8402, 0.8304, 0.8395, 0.8301, 0.8395, 0.8203, 0.8387, 0.8239, 0.8398, 0.824, 0.8393, 0.8208, 0.8388, 0.8239, 0.8398, 0.8268, 0.8401, 0.8267, 0.8396, 0.824, 0.8393, 0.8246, 0.8387, 0.8264, 0.8388, 0.8268, 0.8401, 0.8239, 0.8398, 0.8231, 0.8383, 0.8246, 0.8387, 0.8239, 0.8398, 0.8203, 0.8387, 0.8281, 0.8387, 0.8277, 0.8393, 0.8328, 0.8402, 0.8309, 0.8397, 0.8247, 0.8399, 0.8242, 0.839, 0.8266, 0.8391, 0.8261, 0.84, 0.8234, 0.8399, 0.8212, 0.8394, 0.8242, 0.839, 0.8247, 0.8399, 0.8275, 0.8402, 0.8297, 0.8402, 0.8309, 0.8404, 0.8275, 0.8397, 0.8234, 0.8389, 0.8183, 0.8389, 0.8201, 0.8394, 0.8235, 0.8393, 0.8235, 0.8393, 0.8201, 0.8394, 0.8212, 0.8394, 0.8234, 0.8399, 0.8234, 0.8389, 0.8231, 0.8383, 0.8203, 0.8387, 0.8183, 0.8389, 0.8261, 0.84, 0.8266, 0.8391, 0.8297, 0.8402, 0.8275, 0.8402, 0.8264, 0.8388, 0.8281, 0.8387, 0.8309, 0.8397, 0.8268, 0.8401, 0.8304, 0.8395, 0.8328, 0.8402, 0.8309, 0.8404, 0.83, 0.84, 0.8221, 0.8393, 0.8221, 0.8393, 0.8221, 0.8393, 0.8221, 0.8393, 0.8211, 0.8395, 0.8211, 0.8395, 0.8211, 0.8395, 0.8211, 0.8395, 0.822, 0.8393, 0.8219, 0.8393, 0.8221, 0.8393, 0.8221, 0.8393, 0.8219, 0.8393, 0.8221, 0.8393, 0.8221, 0.8393, 0.8221, 0.8393, 0.8221, 0.8393, 0.8223, 0.8394, 0.8221, 0.8393, 0.8221, 0.8393, 0.8223, 0.8394, 0.822, 0.8393, 0.8221, 0.8393, 0.8221, 0.8393, 0.8201, 0.8394, 0.8206, 0.8393, 0.8211, 0.8395, 0.8211, 0.8395, 0.8212, 0.8394, 0.8201, 0.8394, 0.8211, 0.8395, 0.8211, 0.8395, 0.8211, 0.8395, 0.8211, 0.8395, 0.8211, 0.8395, 0.8211, 0.8395, 0.8211, 0.8395, 0.8211, 0.8395, 0.8211, 0.8395, 0.8211, 0.8395, 0.8221, 0.8393, 0.8221, 0.8393, 0.8221, 0.8393, 0.8221, 0.8393, 0.8211, 0.8395, 0.8211, 0.8395, 0.8211, 0.8395, 0.8211, 0.8395, 0.8211, 0.8395, 0.8211, 0.8395, 0.8211, 0.8395, 0.8211, 0.8395, 0.8221, 0.8393, 0.8221, 0.8393, 0.8221, 0.8393, 0.8221, 0.8393, 0.8221, 0.8393, 0.8221, 0.8393, 0.8221, 0.8393, 0.8221, 0.8393, 0.8211, 0.8395, 0.8211, 0.8395, 0.8211, 0.8395, 0.8211, 0.8395, 0.8221, 0.8393, 0.8221, 0.8393, 0.8221, 0.8393, 0.8221, 0.8393, 0.8211, 0.8395, 0.8211, 0.8395, 0.8211, 0.8395, 0.8211, 0.8395, 0.8221, 0.8393, 0.8221, 0.8393, 0.8221, 0.8393, 0.8221, 0.8393, 0.8221, 0.8393, 0.8221, 0.8393, 0.8221, 0.8393, 0.8221, 0.8393, 0.8211, 0.8395, 0.8211, 0.8395, 0.8211, 0.8395, 0.8211, 0.8395, 0.8211, 0.8395, 0.8211, 0.8395, 0.8211, 0.8395, 0.8211, 0.8395, 0.8221, 0.8393, 0.8221, 0.8393, 0.8221, 0.8393, 0.8221, 0.8393, 0.8221, 0.8393, 0.8221, 0.8393, 0.8221, 0.8393, 0.8221, 0.8393, 0.8211, 0.8395, 0.8211, 0.8395, 0.8211, 0.8395, 0.8211, 0.8395, 0.8221, 0.8393, 0.8221, 0.8393, 0.8221, 0.8393, 0.8221, 0.8393, 0.8221, 0.8393, 0.8221, 0.8393, 0.8221, 0.8393, 0.8221, 0.8393, 0.8211, 0.8395, 0.8211, 0.8395, 0.8211, 0.8395, 0.8211, 0.8395, 0.8211, 0.8395, 0.8211, 0.8395, 0.8211, 0.8395, 0.8211, 0.8395, 0.8221, 0.8393, 0.8221, 0.8393, 0.8221, 0.8393, 0.8221, 0.8393, 0.8221, 0.8393, 0.8221, 0.8393, 0.8221, 0.8393, 0.8221, 0.8393, 0.8211, 0.8395, 0.8211, 0.8395, 0.8211, 0.8395, 0.8211, 0.8395, 0.505, 0.8491, 0.5446, 0.8491, 0.5446, 0.8888, 0.505, 0.8888, 0.505, 0.8491, 0.5446, 0.8491, 0.5446, 0.8888, 0.505, 0.8888, 0.8211, 0.8395, 0.8211, 0.8395, 0.8211, 0.8395, 0.8211, 0.8395, 0.8221, 0.8393, 0.8221, 0.8393, 0.8221, 0.8393, 0.8221, 0.8393, 0.8221, 0.8393, 0.8221, 0.8393, 0.8221, 0.8393, 0.8221, 0.8393, 0.8211, 0.8395, 0.8211, 0.8395, 0.8211, 0.8395, 0.8211, 0.8395, 0.8211, 0.8395, 0.8211, 0.8395, 0.8211, 0.8395, 0.8211, 0.8395, 0.8221, 0.8393, 0.8221, 0.8393, 0.8221, 0.8393, 0.8221, 0.8393, 0.505, 0.8491, 0.5446, 0.8491, 0.5446, 0.8888, 0.505, 0.8888, 0.505, 0.8491, 0.5446, 0.8491, 0.5446, 0.8888, 0.505, 0.8888, 0.505, 0.8491, 0.5446, 0.8491, 0.5446, 0.8888, 0.505, 0.8888, 0.505, 0.8491, 0.5446, 0.8491, 0.5446, 0.8888, 0.505, 0.8888, 0.505, 0.8491, 0.5446, 0.8491, 0.5446, 0.8888, 0.505, 0.8888, 0.505, 0.8491, 0.5446, 0.8491, 0.5446, 0.8888, 0.505, 0.8888, 0.505, 0.8491, 0.5446, 0.8491, 0.5446, 0.8888, 0.505, 0.8888, 0.505, 0.8491, 0.5446, 0.8491, 0.5446, 0.8888, 0.505, 0.8888, 0.505, 0.8491, 0.5446, 0.8491, 0.5446, 0.8888, 0.505, 0.8888, 0.505, 0.8491, 0.5446, 0.8491, 0.5446, 0.8888, 0.505, 0.8888, 0.505, 0.8491, 0.5446, 0.8491, 0.5446, 0.8888, 0.505, 0.8888, 0.505, 0.8491, 0.5446, 0.8491, 0.5446, 0.8888, 0.505, 0.8888, 0.505, 0.8491, 0.5446, 0.8491, 0.5446, 0.8888, 0.505, 0.8888, 0.505, 0.8491, 0.5446, 0.8491, 0.5446, 0.8888, 0.505, 0.8888, 0.8242, 0.8396, 0.8242, 0.8396, 0.8242, 0.8395, 0.8242, 0.8396, 0.505, 0.8491, 0.5446, 0.8491, 0.5446, 0.8888, 0.505, 0.8888, 0.505, 0.8491, 0.5446, 0.8491, 0.5446, 0.8888, 0.505, 0.8888, 0.505, 0.8491, 0.5446, 0.8491, 0.5446, 0.8888, 0.505, 0.8888, 0.505, 0.8491, 0.5446, 0.8491, 0.5446, 0.8888, 0.505, 0.8888, 0.505, 0.8491, 0.5446, 0.8491, 0.5446, 0.8888, 0.505, 0.8888, 0.505, 0.8491, 0.5446, 0.8491, 0.5446, 0.8888, 0.505, 0.8888, 0.505, 0.8491, 0.5446, 0.8491, 0.5446, 0.8888, 0.505, 0.8888, 0.505, 0.8491, 0.5446, 0.8491, 0.5446, 0.8888, 0.505, 0.8888, 0.505, 0.8491, 0.5446, 0.8491, 0.5446, 0.8888, 0.505, 0.8888, 0.505, 0.8491, 0.5446, 0.8491, 0.5446, 0.8888, 0.505, 0.8888, 0.505, 0.8491, 0.5446, 0.8491, 0.5446, 0.8888, 0.505, 0.8888, 0.505, 0.8491, 0.5446, 0.8491, 0.5446, 0.8888, 0.505, 0.8888, 0.505, 0.8491, 0.5446, 0.8491, 0.5446, 0.8888, 0.505, 0.8888, 0.505, 0.8491, 0.5446, 0.8491, 0.5446, 0.8888, 0.505, 0.8888, 0.505, 0.8491, 0.5446, 0.8491, 0.5446, 0.8888, 0.505, 0.8888, 0.505, 0.8491, 0.5446, 0.8491, 0.5446, 0.8888, 0.505, 0.8888, 0.505, 0.8491, 0.5446, 0.8491, 0.5446, 0.8888, 0.505, 0.8888, 0.505, 0.8491, 0.5446, 0.8491, 0.5446, 0.8888, 0.505, 0.8888, 0.505, 0.8491, 0.5446, 0.8491, 0.5446, 0.8888, 0.505, 0.8888, 0.505, 0.8491, 0.5446, 0.8491, 0.5446, 0.8888, 0.505, 0.8888, 0.505, 0.8491, 0.5446, 0.8491, 0.5446, 0.8888, 0.505, 0.8888, 0.505, 0.8491, 0.5446, 0.8491, 0.5446, 0.8888, 0.505, 0.8888, 0.505, 0.8491, 0.5446, 0.8491, 0.5446, 0.8888, 0.505, 0.8888, 0.505, 0.8491, 0.5446, 0.8491, 0.5446, 0.8888, 0.505, 0.8888, 0.505, 0.8491, 0.5446, 0.8491, 0.5446, 0.8888, 0.505, 0.8888, 0.8283, 0.8396, 0.8284, 0.8396, 0.8275, 0.8397, 0.8275, 0.8398, 0.8223, 0.8391, 0.8243, 0.8391, 0.8244, 0.8396, 0.8231, 0.8394, 0.8243, 0.8391, 0.8264, 0.8393, 0.8261, 0.8397, 0.8244, 0.8396, 0.8279, 0.8392, 0.8263, 0.8392, 0.8262, 0.8394, 0.8276, 0.8394, 0.824, 0.8393, 0.8267, 0.8396, 0.8265, 0.8397, 0.8241, 0.8395, 0.8272, 0.8395, 0.8272, 0.8395, 0.8272, 0.8394, 0.8272, 0.8394, 0.8208, 0.8388, 0.824, 0.8393, 0.8241, 0.8395, 0.8218, 0.8391, 0.8238, 0.8393, 0.8238, 0.8393, 0.8238, 0.8391, 0.8238, 0.8391, 0.8301, 0.8395, 0.8304, 0.8395, 0.8289, 0.8396, 0.829, 0.8397, 0.8283, 0.8398, 0.8275, 0.8395, 0.8275, 0.8396, 0.8284, 0.8398, 0.8223, 0.8394, 0.8231, 0.8392, 0.8245, 0.8393, 0.8243, 0.8396, 0.8243, 0.8396, 0.8245, 0.8393, 0.8261, 0.8394, 0.8263, 0.8398, 0.8251, 0.8398, 0.8248, 0.8395, 0.826, 0.8396, 0.8256, 0.8398, 0.8242, 0.8394, 0.8242, 0.8393, 0.8264, 0.8395, 0.8265, 0.8396, 0.8238, 0.8395, 0.8235, 0.8396, 0.8248, 0.8395, 0.8251, 0.8398, 0.8212, 0.8395, 0.822, 0.8393, 0.8242, 0.8393, 0.8242, 0.8394, 0.8269, 0.8398, 0.8269, 0.8398, 0.8268, 0.8397, 0.8268, 0.8399, 0.8296, 0.8401, 0.8288, 0.8397, 0.8289, 0.8398, 0.83, 0.84, 0.8238, 0.8392, 0.8238, 0.8393, 0.8238, 0.8394, 0.8238, 0.8394, 0.8244, 0.8396, 0.8261, 0.8397, 0.8261, 0.8394, 0.8245, 0.8393, 0.8272, 0.8395, 0.8257, 0.8394, 0.8256, 0.8396, 0.8272, 0.8397, 0.8203, 0.839, 0.8218, 0.8392, 0.8219, 0.8393, 0.8206, 0.8393, 0.8222, 0.8392, 0.8231, 0.8393, 0.8231, 0.8393, 0.8221, 0.8393, 0.8257, 0.8394, 0.8251, 0.8394, 0.8252, 0.8396, 0.8256, 0.8396, 0.8284, 0.8396, 0.8289, 0.8396, 0.8289, 0.8398, 0.8284, 0.8398, 0.8275, 0.8398, 0.8275, 0.8397, 0.8275, 0.8396, 0.8275, 0.8395, 0.8231, 0.8394, 0.8244, 0.8396, 0.8245, 0.8393, 0.8231, 0.8392, 0.8277, 0.8393, 0.8277, 0.8393, 0.8275, 0.8397, 0.8275, 0.8397, 0.8272, 0.8395, 0.8272, 0.8395, 0.8272, 0.8397, 0.8272, 0.8397, 0.8238, 0.8393, 0.8234, 0.839, 0.8235, 0.8393, 0.8237, 0.8394, 0.825, 0.839, 0.826, 0.8391, 0.8262, 0.8394, 0.8247, 0.8392, 0.8239, 0.839, 0.825, 0.839, 0.8247, 0.8392, 0.8234, 0.839, 0.8272, 0.8393, 0.8272, 0.8394, 0.8276, 0.8394, 0.8276, 0.8394, 0.8238, 0.8392, 0.8251, 0.8394, 0.825, 0.8393, 0.8239, 0.8392, 0.8233, 0.8387, 0.8234, 0.839, 0.8234, 0.839, 0.8234, 0.839, 0.8263, 0.8392, 0.8247, 0.8391, 0.8247, 0.8392, 0.8262, 0.8394, 0.8251, 0.8394, 0.8257, 0.8394, 0.8258, 0.8394, 0.825, 0.8393, 0.8272, 0.8395, 0.8277, 0.8393, 0.8276, 0.8394, 0.8272, 0.8394, 0.8272, 0.8395, 0.8272, 0.8395, 0.8272, 0.8394, 0.8272, 0.8394, 0.8272, 0.8394, 0.8272, 0.8394, 0.8272, 0.8394, 0.8272, 0.8393, 0.8239, 0.8392, 0.825, 0.8393, 0.825, 0.839, 0.8239, 0.839, 0.825, 0.8393, 0.8258, 0.8394, 0.826, 0.8391, 0.825, 0.839, 0.8238, 0.8393, 0.8238, 0.8393, 0.8237, 0.8394, 0.8238, 0.8394, 0.8277, 0.8393, 0.8272, 0.8395, 0.8272, 0.8397, 0.8275, 0.8397, 0.8272, 0.8397, 0.8272, 0.8398, 0.8272, 0.8397, 0.8272, 0.8397, 0.8238, 0.8394, 0.8238, 0.8395, 0.8251, 0.8398, 0.8252, 0.8396, 0.8252, 0.8396, 0.8251, 0.8398, 0.8253, 0.8397, 0.8253, 0.8397, 0.8234, 0.839, 0.8238, 0.8393, 0.8238, 0.8391, 0.8234, 0.839, 0.8253, 0.8397, 0.8242, 0.8396, 0.8244, 0.8396, 0.8254, 0.8398, 0.8251, 0.8398, 0.8256, 0.8398, 0.8255, 0.8397, 0.8253, 0.8397, 0.8256, 0.8398, 0.8256, 0.8396, 0.8255, 0.8397, 0.8255, 0.8397, 0.8256, 0.8396, 0.8252, 0.8396, 0.8253, 0.8397, 0.8255, 0.8397, 0.8328, 0.8402, 0.8277, 0.8393, 0.8275, 0.8397, 0.8309, 0.8404, 0.8234, 0.839, 0.8234, 0.8389, 0.8235, 0.8393, 0.8235, 0.8393, 0.8274, 0.8399, 0.8275, 0.8402, 0.8275, 0.8397, 0.8275, 0.8397, 0.8235, 0.8396, 0.8234, 0.8399, 0.8247, 0.8399, 0.8248, 0.8395, 0.8248, 0.8395, 0.8247, 0.8399, 0.8261, 0.84, 0.826, 0.8396, 0.8279, 0.8392, 0.8277, 0.8393, 0.8277, 0.8393, 0.8281, 0.8387, 0.8233, 0.8387, 0.8247, 0.8391, 0.8246, 0.8387, 0.8231, 0.8383, 0.8247, 0.8391, 0.8263, 0.8392, 0.8264, 0.8388, 0.8246, 0.8387, 0.8234, 0.839, 0.8233, 0.8387, 0.8231, 0.8383, 0.8234, 0.8389, 0.8235, 0.8393, 0.8235, 0.8393, 0.8234, 0.8399, 0.8235, 0.8396, 0.8238, 0.8394, 0.8237, 0.8394, 0.8238, 0.8395, 0.8238, 0.8394, 0.8238, 0.8391, 0.8239, 0.8392, 0.8239, 0.839, 0.8238, 0.8391, 0.8247, 0.8391, 0.8233, 0.8387, 0.8234, 0.839, 0.8247, 0.8392, 0.8238, 0.8393, 0.8238, 0.8392, 0.8239, 0.8392, 0.8238, 0.8391, 0.8238, 0.8391, 0.8239, 0.839, 0.8234, 0.839, 0.8234, 0.839, 0.8231, 0.8393, 0.8231, 0.8394, 0.8231, 0.8392, 0.8231, 0.8393, 0.8251, 0.8394, 0.8238, 0.8392, 0.8238, 0.8394, 0.8252, 0.8396, 0.8206, 0.8393, 0.8219, 0.8393, 0.822, 0.8393, 0.8212, 0.8395, 0.8242, 0.8396, 0.8242, 0.8396, 0.8242, 0.8396, 0.8242, 0.8396, 0.8221, 0.8393, 0.8231, 0.8393, 0.8231, 0.8392, 0.8223, 0.8394, 0.8203, 0.839, 0.8208, 0.8388, 0.8218, 0.8391, 0.8218, 0.8392, 0.8222, 0.8392, 0.8223, 0.8391, 0.8231, 0.8394, 0.8231, 0.8393, 0.8263, 0.8392, 0.8279, 0.8392, 0.8281, 0.8387, 0.8264, 0.8388, 0.826, 0.8396, 0.8261, 0.84, 0.8275, 0.8402, 0.8274, 0.8399, 0.8256, 0.8396, 0.8256, 0.8398, 0.8272, 0.8398, 0.8272, 0.8397, 0.8258, 0.8394, 0.8272, 0.8394, 0.8272, 0.8393, 0.826, 0.8391, 0.826, 0.8391, 0.8272, 0.8393, 0.8276, 0.8394, 0.8262, 0.8394, 0.8261, 0.8397, 0.8275, 0.8398, 0.8275, 0.8395, 0.8261, 0.8394, 0.8272, 0.8395, 0.8272, 0.8395, 0.8272, 0.8397, 0.8272, 0.8397, 0.8265, 0.8396, 0.8264, 0.8395, 0.8288, 0.8397, 0.8296, 0.8401, 0.8256, 0.8398, 0.826, 0.8396, 0.8274, 0.8399, 0.8272, 0.8398, 0.8263, 0.8398, 0.8261, 0.8394, 0.8275, 0.8395, 0.8283, 0.8398, 0.8267, 0.8396, 0.8301, 0.8395, 0.829, 0.8397, 0.8265, 0.8397, 0.8257, 0.8394, 0.8272, 0.8395, 0.8272, 0.8394, 0.8258, 0.8394, 0.8277, 0.8393, 0.8279, 0.8392, 0.8276, 0.8394, 0.8276, 0.8394, 0.8264, 0.8393, 0.8283, 0.8396, 0.8275, 0.8398, 0.8261, 0.8397, 0.8255, 0.8397, 0.8253, 0.8397, 0.8254, 0.8397, 0.8254, 0.8397, 0.8253, 0.8397, 0.8255, 0.8397, 0.8254, 0.8398, 0.8254, 0.8398, 0.8269, 0.8398, 0.8269, 0.8398, 0.8268, 0.8398, 0.8268, 0.8398, 0.8269, 0.8398, 0.8269, 0.8398, 0.8268, 0.8398, 0.8268, 0.8397, 0.8242, 0.8395, 0.8241, 0.8396, 0.8242, 0.8396, 0.8242, 0.8396, 0.8241, 0.8396, 0.8242, 0.8396, 0.8242, 0.8396, 0.8242, 0.8396, 0.505, 0.8491, 0.5446, 0.8491, 0.5446, 0.8888, 0.505, 0.8888, 0.8269, 0.8398, 0.8269, 0.8398, 0.8268, 0.8399, 0.8268, 0.8398, 0.8268, 0.8398, 0.8268, 0.8398, 0.8267, 0.8398, 0.8267, 0.8398, 0.8242, 0.8396, 0.8253, 0.8397, 0.8254, 0.8397, 0.8244, 0.8396, 0.8254, 0.8397, 0.8254, 0.8398, 0.8254, 0.8398, 0.8254, 0.8397, 0.8265, 0.8398, 0.8267, 0.8398, 0.8267, 0.8398, 0.8266, 0.8398, 0.8244, 0.8396, 0.8242, 0.8396, 0.8242, 0.8396, 0.8244, 0.8396, 0.8265, 0.8398, 0.8266, 0.8398, 0.8254, 0.8397, 0.8254, 0.8398, 0.8244, 0.8396, 0.8244, 0.8396, 0.8254, 0.8397, 0.8254, 0.8398, 0.8268, 0.8398, 0.8268, 0.8399, 0.8266, 0.8398, 0.8267, 0.8398, 0.8268, 0.8399, 0.8255, 0.8397, 0.8254, 0.8397, 0.8266, 0.8398, 0.8242, 0.8396, 0.8242, 0.8396, 0.8244, 0.8396, 0.8242, 0.8396, 0.8255, 0.8397, 0.8268, 0.8397, 0.8265, 0.8398, 0.8254, 0.8398, 0.8242, 0.8396, 0.8242, 0.8396, 0.8242, 0.8396, 0.8244, 0.8396, 0.8268, 0.8397, 0.8268, 0.8398, 0.8267, 0.8398, 0.8265, 0.8398, 0.8242, 0.8396, 0.8242, 0.8396, 0.8242, 0.8396, 0.8242, 0.8396, 0.8237, 0.8394, 0.8235, 0.8393, 0.8242, 0.8395, 0.8242, 0.8396, 0.8235, 0.8396, 0.8238, 0.8395, 0.8242, 0.8396, 0.8241, 0.8396, 0.8235, 0.8393, 0.8235, 0.8396, 0.8241, 0.8396, 0.8242, 0.8395, 0.8238, 0.8395, 0.8237, 0.8394, 0.8242, 0.8396, 0.8242, 0.8396, 0.8275, 0.8397, 0.8272, 0.8397, 0.8269, 0.8398, 0.8269, 0.8398, 0.8272, 0.8398, 0.8274, 0.8399, 0.8269, 0.8398, 0.8269, 0.8398, 0.8274, 0.8399, 0.8275, 0.8397, 0.8269, 0.8398, 0.8269, 0.8398, 0.8272, 0.8397, 0.8272, 0.8398, 0.8269, 0.8398, 0.8269, 0.8398, 0.8196, 0.8408, 0.8184, 0.8408, 0.8184, 0.8407, 0.8196, 0.8408, 0.8196, 0.8404, 0.8196, 0.8408, 0.8184, 0.8407, 0.8183, 0.8405, 0.8222, 0.8405, 0.8221, 0.8409, 0.8221, 0.8408, 0.8222, 0.8405, 0.8209, 0.8404, 0.8222, 0.8405, 0.8222, 0.8405, 0.8209, 0.8404, 0.8184, 0.8408, 0.8183, 0.8405, 0.8183, 0.8405, 0.8184, 0.8407, 0.8183, 0.8405, 0.8196, 0.8404, 0.8196, 0.8404, 0.8183, 0.8405, 0.8196, 0.8404, 0.8209, 0.8404, 0.8209, 0.8404, 0.8196, 0.8404, 0.8222, 0.8405, 0.8221, 0.8408, 0.8209, 0.8408, 0.8209, 0.8404, 0.8209, 0.8404, 0.8209, 0.8408, 0.8196, 0.8408, 0.8196, 0.8404, 0.8221, 0.8409, 0.8208, 0.8408, 0.8209, 0.8408, 0.8221, 0.8408, 0.8208, 0.8408, 0.8196, 0.8408, 0.8196, 0.8408, 0.8209, 0.8408, 0.8265, 0.8397, 0.829, 0.8397, 0.8283, 0.8396, 0.8264, 0.8393, 0.8264, 0.8395, 0.8263, 0.8398, 0.8283, 0.8398, 0.8288, 0.8397, 0.8218, 0.8392, 0.8218, 0.8391, 0.8223, 0.8391, 0.8222, 0.8392, 0.8206, 0.8393, 0.8212, 0.8395, 0.8211, 0.8395, 0.8211, 0.8395, 0.8275, 0.8397, 0.8284, 0.8396, 0.8284, 0.8398, 0.8275, 0.8396, 0.8218, 0.8392, 0.8222, 0.8392, 0.8221, 0.8393, 0.8219, 0.8393, 0.8242, 0.8393, 0.8243, 0.8396, 0.8263, 0.8398, 0.8264, 0.8395, 0.822, 0.8393, 0.8223, 0.8394, 0.8243, 0.8396, 0.8242, 0.8393, 0.8183, 0.8409, 0.8185, 0.8409, 0.8185, 0.8409, 0.8183, 0.8409, 0.8241, 0.8395, 0.8265, 0.8397, 0.8264, 0.8393, 0.8243, 0.8391, 0.8218, 0.8391, 0.8241, 0.8395, 0.8243, 0.8391, 0.8223, 0.8391, 0.829, 0.8397, 0.8289, 0.8396, 0.8284, 0.8396, 0.8283, 0.8396, 0.8268, 0.8401, 0.8309, 0.8397, 0.8301, 0.8395, 0.8267, 0.8396, 0.8266, 0.8391, 0.8265, 0.8396, 0.8296, 0.8401, 0.8297, 0.8402, 0.8183, 0.8389, 0.8203, 0.8387, 0.8208, 0.8388, 0.8203, 0.839, 0.8212, 0.8395, 0.8212, 0.8394, 0.8211, 0.8395, 0.8211, 0.8395, 0.8289, 0.8396, 0.8304, 0.8395, 0.83, 0.84, 0.8289, 0.8398, 0.8183, 0.8389, 0.8203, 0.839, 0.8206, 0.8393, 0.8201, 0.8394, 0.8185, 0.8409, 0.8187, 0.8409, 0.8187, 0.8409, 0.8185, 0.8409, 0.8212, 0.8394, 0.8212, 0.8395, 0.8242, 0.8394, 0.8242, 0.839, 0.8242, 0.839, 0.8242, 0.8394, 0.8265, 0.8396, 0.8266, 0.8391, 0.8309, 0.8397, 0.8328, 0.8402, 0.8304, 0.8395, 0.8301, 0.8395, 0.8203, 0.8387, 0.8239, 0.8398, 0.824, 0.8393, 0.8208, 0.8388, 0.8239, 0.8398, 0.8268, 0.8401, 0.8267, 0.8396, 0.824, 0.8393, 0.8246, 0.8387, 0.8264, 0.8388, 0.8268, 0.8401, 0.8239, 0.8398, 0.8231, 0.8383, 0.8246, 0.8387, 0.8239, 0.8398, 0.8203, 0.8387, 0.8281, 0.8387, 0.8277, 0.8393, 0.8328, 0.8402, 0.8309, 0.8397, 0.8247, 0.8399, 0.8242, 0.839, 0.8266, 0.8391, 0.8261, 0.84, 0.8234, 0.8399, 0.8212, 0.8394, 0.8242, 0.839, 0.8247, 0.8399, 0.8275, 0.8402, 0.8297, 0.8402, 0.8309, 0.8404, 0.8275, 0.8397, 0.8234, 0.8389, 0.8183, 0.8389, 0.8201, 0.8394, 0.8235, 0.8393, 0.8235, 0.8393, 0.8201, 0.8394, 0.8212, 0.8394, 0.8234, 0.8399, 0.8234, 0.8389, 0.8231, 0.8383, 0.8203, 0.8387, 0.8183, 0.8389, 0.8261, 0.84, 0.8266, 0.8391, 0.8297, 0.8402, 0.8275, 0.8402, 0.8264, 0.8388, 0.8281, 0.8387, 0.8309, 0.8397, 0.8268, 0.8401, 0.8304, 0.8395, 0.8328, 0.8402, 0.8309, 0.8404, 0.83, 0.84, 0.8221, 0.8393, 0.8221, 0.8393, 0.8221, 0.8393, 0.8221, 0.8393, 0.8211, 0.8395, 0.8211, 0.8395, 0.8211, 0.8395, 0.8211, 0.8395, 0.822, 0.8393, 0.8219, 0.8393, 0.8221, 0.8393, 0.8221, 0.8393, 0.8219, 0.8393, 0.8221, 0.8393, 0.8221, 0.8393, 0.8221, 0.8393, 0.8221, 0.8393, 0.8223, 0.8394, 0.8221, 0.8393, 0.8221, 0.8393, 0.8223, 0.8394, 0.822, 0.8393, 0.8221, 0.8393, 0.8221, 0.8393, 0.8201, 0.8394, 0.8206, 0.8393, 0.8211, 0.8395, 0.8211, 0.8395, 0.8212, 0.8394, 0.8201, 0.8394, 0.8211, 0.8395, 0.8211, 0.8395, 0.8211, 0.8395, 0.8211, 0.8395, 0.8211, 0.8395, 0.8211, 0.8395, 0.8211, 0.8395, 0.8211, 0.8395, 0.8211, 0.8395, 0.8211, 0.8395, 0.8221, 0.8393, 0.8221, 0.8393, 0.8221, 0.8393, 0.8221, 0.8393, 0.8211, 0.8395, 0.8211, 0.8395, 0.8211, 0.8395, 0.8211, 0.8395, 0.8211, 0.8395, 0.8211, 0.8395, 0.8211, 0.8395, 0.8211, 0.8395, 0.8221, 0.8393, 0.8221, 0.8393, 0.8221, 0.8393, 0.8221, 0.8393, 0.8221, 0.8393, 0.8221, 0.8393, 0.8221, 0.8393, 0.8221, 0.8393, 0.8211, 0.8395, 0.8211, 0.8395, 0.8211, 0.8395, 0.8211, 0.8395, 0.8221, 0.8393, 0.8221, 0.8393, 0.8221, 0.8393, 0.8221, 0.8393, 0.8211, 0.8395, 0.8211, 0.8395, 0.8211, 0.8395, 0.8211, 0.8395, 0.8221, 0.8393, 0.8221, 0.8393, 0.8221, 0.8393, 0.8221, 0.8393, 0.8221, 0.8393, 0.8221, 0.8393, 0.8221, 0.8393, 0.8221, 0.8393, 0.8211, 0.8395, 0.8211, 0.8395, 0.8211, 0.8395, 0.8211, 0.8395, 0.8211, 0.8395, 0.8211, 0.8395, 0.8211, 0.8395, 0.8211, 0.8395, 0.8221, 0.8393, 0.8221, 0.8393, 0.8221, 0.8393, 0.8221, 0.8393, 0.8221, 0.8393, 0.8221, 0.8393, 0.8221, 0.8393, 0.8221, 0.8393, 0.8211, 0.8395, 0.8211, 0.8395, 0.8211, 0.8395, 0.8211, 0.8395, 0.8221, 0.8393, 0.8221, 0.8393, 0.8221, 0.8393, 0.8221, 0.8393, 0.8221, 0.8393, 0.8221, 0.8393, 0.8221, 0.8393, 0.8221, 0.8393, 0.8211, 0.8395, 0.8211, 0.8395, 0.8211, 0.8395, 0.8211, 0.8395, 0.8211, 0.8395, 0.8211, 0.8395, 0.8211, 0.8395, 0.8211, 0.8395, 0.8221, 0.8393, 0.8221, 0.8393, 0.8221, 0.8393, 0.8221, 0.8393, 0.8221, 0.8393, 0.8221, 0.8393, 0.8221, 0.8393, 0.8221, 0.8393, 0.8211, 0.8395, 0.8211, 0.8395, 0.8211, 0.8395, 0.8211, 0.8395, 0.505, 0.8491, 0.5446, 0.8491, 0.5446, 0.8888, 0.505, 0.8888, 0.505, 0.8491, 0.5446, 0.8491, 0.5446, 0.8888, 0.505, 0.8888, 0.8211, 0.8395, 0.8211, 0.8395, 0.8211, 0.8395, 0.8211, 0.8395, 0.8221, 0.8393, 0.8221, 0.8393, 0.8221, 0.8393, 0.8221, 0.8393, 0.8221, 0.8393, 0.8221, 0.8393, 0.8221, 0.8393, 0.8221, 0.8393, 0.8211, 0.8395, 0.8211, 0.8395, 0.8211, 0.8395, 0.8211, 0.8395, 0.8211, 0.8395, 0.8211, 0.8395, 0.8211, 0.8395, 0.8211, 0.8395, 0.8221, 0.8393, 0.8221, 0.8393, 0.8221, 0.8393, 0.8221, 0.8393, 0.505, 0.8491, 0.5446, 0.8491, 0.5446, 0.8888, 0.505, 0.8888, 0.505, 0.8491, 0.5446, 0.8491, 0.5446, 0.8888, 0.505, 0.8888, 0.505, 0.8491, 0.5446, 0.8491, 0.5446, 0.8888, 0.505, 0.8888, 0.505, 0.8491, 0.5446, 0.8491, 0.5446, 0.8888, 0.505, 0.8888, 0.505, 0.8491, 0.5446, 0.8491, 0.5446, 0.8888, 0.505, 0.8888, 0.505, 0.8491, 0.5446, 0.8491, 0.5446, 0.8888, 0.505, 0.8888, 0.505, 0.8491, 0.5446, 0.8491, 0.5446, 0.8888, 0.505, 0.8888, 0.505, 0.8491, 0.5446, 0.8491, 0.5446, 0.8888, 0.505, 0.8888, 0.505, 0.8491, 0.5446, 0.8491, 0.5446, 0.8888, 0.505, 0.8888, 0.505, 0.8491, 0.5446, 0.8491, 0.5446, 0.8888, 0.505, 0.8888, 0.505, 0.8491, 0.5446, 0.8491, 0.5446, 0.8888, 0.505, 0.8888, 0.505, 0.8491, 0.5446, 0.8491, 0.5446, 0.8888, 0.505, 0.8888, 0.505, 0.8491, 0.5446, 0.8491, 0.5446, 0.8888, 0.505, 0.8888, 0.505, 0.8491, 0.5446, 0.8491, 0.5446, 0.8888, 0.505, 0.8888, 0.8242, 0.8396, 0.8242, 0.8396, 0.8242, 0.8395, 0.8242, 0.8396, 0.505, 0.8491, 0.5446, 0.8491, 0.5446, 0.8888, 0.505, 0.8888, 0.505, 0.8491, 0.5446, 0.8491, 0.5446, 0.8888, 0.505, 0.8888, 0.505, 0.8491, 0.5446, 0.8491, 0.5446, 0.8888, 0.505, 0.8888, 0.505, 0.8491, 0.5446, 0.8491, 0.5446, 0.8888, 0.505, 0.8888, 0.505, 0.8491, 0.5446, 0.8491, 0.5446, 0.8888, 0.505, 0.8888, 0.505, 0.8491, 0.5446, 0.8491, 0.5446, 0.8888, 0.505, 0.8888, 0.505, 0.8491, 0.5446, 0.8491, 0.5446, 0.8888, 0.505, 0.8888, 0.505, 0.8491, 0.5446, 0.8491, 0.5446, 0.8888, 0.505, 0.8888, 0.505, 0.8491, 0.5446, 0.8491, 0.5446, 0.8888, 0.505, 0.8888, 0.505, 0.8491, 0.5446, 0.8491, 0.5446, 0.8888, 0.505, 0.8888, 0.505, 0.8491, 0.5446, 0.8491, 0.5446, 0.8888, 0.505, 0.8888, 0.505, 0.8491, 0.5446, 0.8491, 0.5446, 0.8888, 0.505, 0.8888, 0.505, 0.8491, 0.5446, 0.8491, 0.5446, 0.8888, 0.505, 0.8888, 0.505, 0.8491, 0.5446, 0.8491, 0.5446, 0.8888, 0.505, 0.8888, 0.505, 0.8491, 0.5446, 0.8491, 0.5446, 0.8888, 0.505, 0.8888, 0.505, 0.8491, 0.5446, 0.8491, 0.5446, 0.8888, 0.505, 0.8888, 0.505, 0.8491, 0.5446, 0.8491, 0.5446, 0.8888, 0.505, 0.8888, 0.505, 0.8491, 0.5446, 0.8491, 0.5446, 0.8888, 0.505, 0.8888, 0.505, 0.8491, 0.5446, 0.8491, 0.5446, 0.8888, 0.505, 0.8888, 0.505, 0.8491, 0.5446, 0.8491, 0.5446, 0.8888, 0.505, 0.8888, 0.505, 0.8491, 0.5446, 0.8491, 0.5446, 0.8888, 0.505, 0.8888, 0.505, 0.8491, 0.5446, 0.8491, 0.5446, 0.8888, 0.505, 0.8888, 0.505, 0.8491, 0.5446, 0.8491, 0.5446, 0.8888, 0.505, 0.8888, 0.505, 0.8491, 0.5446, 0.8491, 0.5446, 0.8888, 0.505, 0.8888, 0.505, 0.8491, 0.5446, 0.8491, 0.5446, 0.8888, 0.505, 0.8888])
me_plane.materials.append(mat_material_002)
me_plane.use_remesh_preserve_volume = False
me_plane.use_remesh_preserve_attributes = False
me_plane.use_mirror_vertex_groups = False
me_plane.update()

# ---- objects
ob_flying_boots = bpy.data.objects.new('Flying Boots', me_plane)

# ---- transforms, parenting, visibility, modifiers, constraints
ob_flying_boots.location = (0.0, 0.0, 0.0)
ob_flying_boots.scale = (0.109, 0.04262, 0.04262)
ob_flying_boots.lineart.crease_threshold = 0.0

# ---- collection membership
col_collection_1.objects.link(ob_flying_boots)

# ---- scene / render settings (as saved in the file)
scene.frame_start = 1; scene.frame_end = 250; scene.frame_set(1)
scene.render.engine = 'CYCLES'
scene.render.resolution_x = 640
scene.render.resolution_y = 640
scene.render.dither_intensity = 0.0
scene.render.film_transparent = True
scene.cycles.use_denoising = False
scene.cycles.samples = 256
scene.cycles.sampling_pattern = 'TABULATED_SOBOL'
scene.cycles.use_adaptive_sampling = False
scene.cycles.use_light_tree = False
scene.cycles.blur_glossy = 0.0
scene.cycles.sample_clamp_indirect = 0.0
scene.view_settings.view_transform = 'Standard'
bpy.context.view_layer.update()

# ---- added for rendering (the .blend has no active camera and no usable light): camera, sun
cam_auto = bpy.data.cameras.new('AutoCamera')
cam_auto.lens = 50.0
cam_auto.sensor_width = 36.0
cam_auto.clip_end = 1000.0
ob_auto_camera = bpy.data.objects.new('AutoCamera', cam_auto)
scene.collection.objects.link(ob_auto_camera)
ob_auto_camera.location = (0.511471, -0.726425, 0.486966)
ob_auto_camera.rotation_euler = (1.09748, -7.21219e-08, 0.694738)
scene.camera = ob_auto_camera
light_auto_sun = bpy.data.lights.new('AutoSun', 'SUN')
light_auto_sun.energy = 3.0
light_auto_sun.angle = 0.0523599
ob_auto_sun = bpy.data.objects.new('AutoSun', light_auto_sun)
scene.collection.objects.link(ob_auto_sun)
ob_auto_sun.rotation_euler = (0.872665, 0.174533, 0.523599)
bpy.context.view_layer.update()
